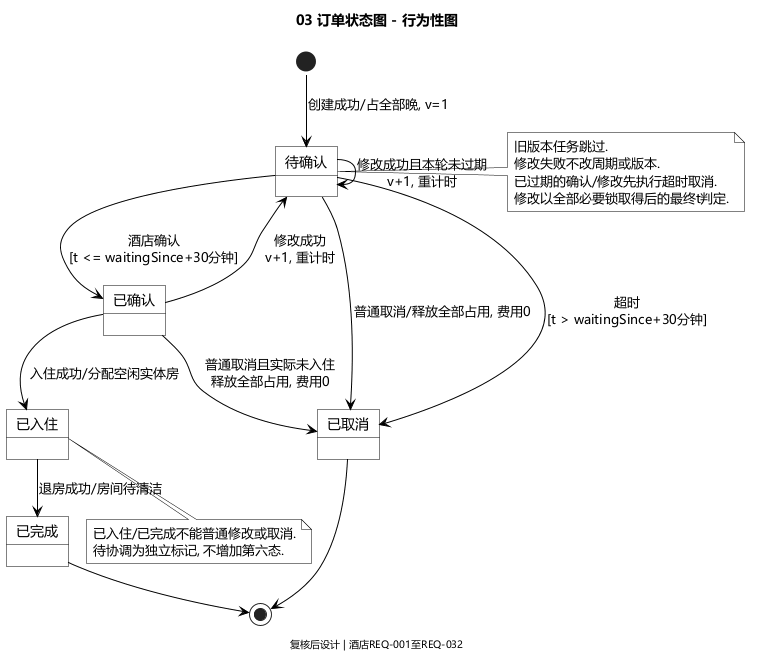

The diagram above was rendered by PlantUML. Its source (embedded in the PNG):
@startuml
!pragma layout smetana
skinparam defaultFontName "Microsoft YaHei"
skinparam defaultFontColor black
skinparam titleFontColor black
skinparam footerFontColor black
skinparam ArrowFontColor black
skinparam backgroundColor white
skinparam shadowing false
skinparam monochrome true
skinparam roundCorner 0
skinparam ArrowColor black
skinparam LineColor black
skinparam classBackgroundColor white
skinparam classBorderColor black
skinparam classHeaderBackgroundColor white
skinparam componentBackgroundColor white
skinparam componentBorderColor black
skinparam stateBackgroundColor white
skinparam stateBorderColor black
skinparam noteBackgroundColor white
skinparam noteBorderColor black
title 03 订单状态图 - 行为性图
footer 复核后设计 | 酒店REQ-001至REQ-032
state "待确认" as Pending
state "已确认" as Confirmed
state "已入住" as CheckedIn
state "已完成" as Completed
state "已取消" as Cancelled
[*] --> Pending : 创建成功/占全部晚, v=1
Pending --> Confirmed : 酒店确认\n[t <= waitingSince+30分钟]
Pending --> Pending : 修改成功且本轮未过期\nv+1, 重计时
Confirmed --> Pending : 修改成功\nv+1, 重计时
Pending --> Cancelled : 普通取消/释放全部占用, 费用0
Confirmed --> Cancelled : 普通取消且实际未入住\n释放全部占用, 费用0
Pending --> Cancelled : 超时\n[t > waitingSince+30分钟]
Confirmed --> CheckedIn : 入住成功/分配空闲实体房
CheckedIn --> Completed : 退房成功/房间待清洁
Completed --> [*]
Cancelled --> [*]
note right of Pending
旧版本任务跳过.
修改失败不改周期或版本.
已过期的确认/修改先执行超时取消.
修改以全部必要锁取得后的最终t判定.
end note
note bottom of CheckedIn
已入住/已完成不能普通修改或取消.
待协调为独立标记, 不增加第六态.
end note
@enduml